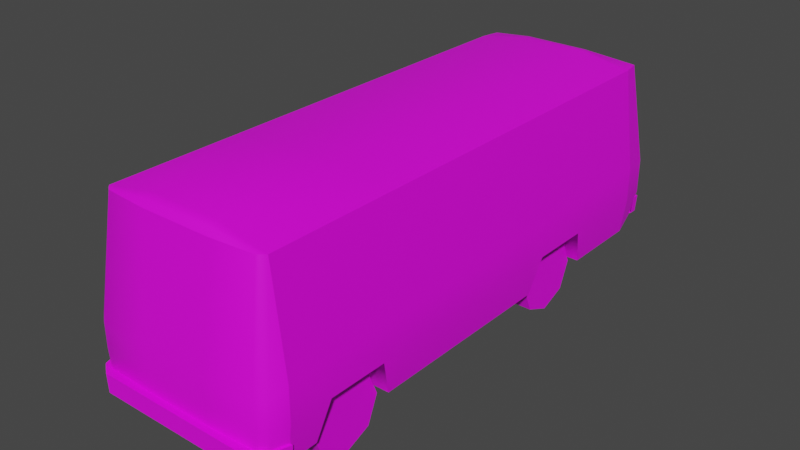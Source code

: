 # Source: a.blend  (saved by Blender 3.5.10; exported with 4.5.12 LTS)
import bpy
from mathutils import Matrix  # noqa: F401  (used for matrix-valued properties, if any)

bpy.ops.wm.read_factory_settings(use_empty=True)
scene = bpy.context.scene
scene.name = 'Scene'

# ---- collections
col_collection = bpy.data.collections.new('Collection'); scene.collection.children.link(col_collection)

# ---- images (referenced by path relative to the original .blend; pixels are not part of the script)
import os
ASSET_DIR = os.environ.get("B2B_ASSET_DIR", "")  # directory of the original .blend (textures are referenced by path, not embedded)
HERE = os.path.dirname(os.path.abspath(__file__))  # packed textures are extracted next to this script under _unpacked/

def load_image(name, relpath, width, height, colorspace="sRGB"):
    """Load a texture the original file referenced (path relative to the .blend, or extracted next to this script)."""
    p = next((c for c in (os.path.join(HERE, relpath), os.path.join(ASSET_DIR, relpath)) if relpath and os.path.exists(c)), "")
    if p:
        img = bpy.data.images.load(p, check_existing=True)
        img.name = name
    else:  # same state as the original file: an image datablock whose file is absent (Cycles renders it pink)
        img = bpy.data.images.new(name, width, height)
        img.source = "FILE"
        img.filepath = "//" + (relpath or name)
    img.colorspace_settings.name = colorspace
    return img
img_tex_png = load_image('tex.png', 'tex.png', 1024, 1024, 'sRGB')

# ---- materials (node trees are filled in below, after node groups)
mat_material = bpy.data.materials.new('Material')
mat_material.alpha_threshold = 0.0
mat_material.use_transparent_shadow = False
mat_material.roughness = 0.5
mat_material.line_color = (0.0, 0.0, 0.0, 1.0)

# ---- material node trees
mat_material.use_nodes = True; mat_material.node_tree.nodes.clear()
_N = mat_material.node_tree.nodes; _L = mat_material.node_tree.links
n0 = _N.new('ShaderNodeOutputMaterial'); n0.name = 'Material Output'; n0.location = (300, 300)
n1 = _N.new('ShaderNodeBsdfPrincipled'); n1.name = 'Principled BSDF'; n1.location = (10, 300)
n1.distribution = 'GGX'
n1.subsurface_method = 'RANDOM_WALK_SKIN'
n1.inputs[3].default_value = 1.45
n1.inputs[27].default_value = (0.0, 0.0, 0.0, 1.0)
n1.inputs[28].default_value = 1.0
n2 = _N.new('ShaderNodeTexImage'); n2.name = 'Image Texture'; n2.location = (-453, 339)
n2.image = img_tex_png
n2.interpolation = 'Closest'
_L.new(n1.outputs[0], n0.inputs[0])
_L.new(n2.outputs[0], n1.inputs[0])
n0.is_active_output = True

# ---- world
world_world = bpy.data.worlds.new('World'); scene.world = world_world
world_world.use_nodes = True; world_world.node_tree.nodes.clear()
_N = world_world.node_tree.nodes; _L = world_world.node_tree.links
n0 = _N.new('ShaderNodeOutputWorld'); n0.name = 'World Output'; n0.location = (300, 300)
n1 = _N.new('ShaderNodeBackground'); n1.name = 'Background'; n1.location = (10, 300)
n1.inputs[0].default_value = (0.05088, 0.05088, 0.05088, 1.0)
_L.new(n1.outputs[0], n0.inputs[0])
n0.is_active_output = True
world_world.color = (0.05088, 0.05088, 0.05088)
world_world.use_sun_shadow = False
world_world.sun_shadow_jitter_overblur = 0.0

# ---- meshes
me_car = bpy.data.meshes.new('car')
me_car.from_pydata([(-0.8544, 2.482, 0.3672), (-0.7802, 2.482, 1.926), (-0.7802, 4.065, 1.926), (-0.8544, 4.065, 0.3672), (-0.7802, 3.363, 1.926), (-0.8544, 3.363, 0.3672), (-0.8985, 4.065, 0.6945), (-0.8985, 4.065, 1.006), (-0.8985, 3.363, 1.006), (-0.8985, 3.363, 0.6945), (-0.8985, 2.482, 1.006), (-0.8985, 2.482, 0.6945), (-0.8544, 1.527, 0.3672), (-0.7802, 1.527, 1.926), (-0.8985, 1.527, 1.006), (-0.8985, 1.527, 0.6945), (-0.8544, 0.8671, 0.3672), (-0.7802, 0.8671, 1.926), (-0.8985, 0.8671, 1.006), (-0.8985, 0.8671, 0.6945), (-0.8544, -0.3158, 0.3672), (-0.7802, -0.3158, 1.926), (-0.8985, -0.3158, 1.006), (-0.8985, -0.3158, 0.6945), (0.8544, 2.482, 0.3672), (0.7802, 2.482, 1.926), (0.7802, 4.065, 1.926), (0.8544, 4.065, 0.3672), (0.7802, 3.363, 1.926), (0.8544, 3.363, 0.3672), (0.8985, 4.065, 0.6945), (0.8985, 4.065, 1.006), (0.8985, 3.363, 1.006), (0.8985, 3.363, 0.6945), (0.8985, 2.482, 1.006), (0.8985, 2.482, 0.6945), (0.8544, 1.527, 0.3672), (0.7802, 1.527, 1.926), (0.8985, 1.527, 1.006), (0.8985, 1.527, 0.6945), (0.8544, 0.8671, 0.3672), (0.7802, 0.8671, 1.926), (0.8985, 0.8671, 1.006), (0.8985, 0.8671, 0.6945), (0.8544, -0.3158, 0.3672), (0.7802, -0.3158, 1.926), (0.8985, -0.3158, 1.006), (0.8985, -0.3158, 0.6945), (-0.7709, -0.515, 0.6945), (-0.8571, -0.4488, 0.6945), (-0.8571, -0.4487, 0.9444), (-0.7709, -0.515, 0.9172), (-0.7519, -0.3418, 1.926), (-0.718, -0.3671, 1.926), (-0.7268, -0.515, 0.3672), (-0.813, -0.4488, 0.3672), (0.7709, -0.515, 0.6945), (0.8571, -0.4488, 0.6945), (0.8571, -0.4487, 0.9444), (0.7709, -0.515, 0.9172), (0.7519, -0.3418, 1.926), (0.718, -0.3671, 1.926), (0.7268, -0.515, 0.3672), (0.813, -0.4488, 0.3672), (-0.3149, -0.399, 1.926), (-0.3156, -0.5347, 0.6945), (0.3149, -0.399, 1.926), (-0.3156, -0.5347, 0.9172), (0.3156, -0.5347, 0.6945), (0.3156, -0.5347, 0.9172), (-0.3156, -0.5339, 0.3672), (0.3156, -0.5339, 0.3672), (-0.3166, -0.3671, 1.972), (0.3166, -0.3671, 1.972), (-0.3166, -0.3418, 1.989), (0.3166, -0.3418, 1.989), (-0.3166, -0.2988, 2.007), (0.3166, -0.2988, 2.007), (-0.3166, 0.8671, 2.007), (0.3166, 0.8671, 2.007), (-0.3166, 1.527, 2.007), (0.3166, 1.527, 2.007), (-0.3166, 2.482, 2.007), (0.3166, 2.482, 2.007), (-0.3166, 3.363, 2.007), (0.3166, 3.363, 2.007), (-0.3166, 4.065, 2.007), (0.3166, 4.065, 2.007), (-0.7477, 4.233, 1.926), (-0.8187, 4.319, 0.474), (-0.861, 4.319, 0.6945), (-0.861, 4.319, 1.006), (0.7477, 4.233, 1.926), (0.8187, 4.319, 0.474), (0.861, 4.319, 0.6945), (0.861, 4.319, 1.006), (-0.3034, 4.115, 2.007), (0.3034, 4.115, 2.007), (-0.8469, 4.261, 0.4746), (-0.861, 4.262, 0.6381), (0.8469, 4.261, 0.4746), (0.861, 4.262, 0.6381), (-0.861, 4.337, 0.6381), (-0.8469, 4.339, 0.4746), (0.861, 4.337, 0.6381), (0.8469, 4.339, 0.4746), (-0.8857, -0.3072, 0.3684), (-0.9004, -0.3085, 0.5318), (0.8857, -0.3072, 0.3684), (0.9004, -0.3085, 0.5318), (-0.8309, -0.5114, 0.5318), (-0.7236, -0.5895, 0.5318), (-0.7105, -0.5908, 0.3684), (-0.8172, -0.5125, 0.3684), (0.8309, -0.5114, 0.5318), (0.7236, -0.5895, 0.5318), (0.7105, -0.5908, 0.3684), (0.8172, -0.5125, 0.3684), (-0.8544, 3.317, 0.3672), (-0.8544, 2.541, 0.3672), (-0.8985, 2.654, 0.6945), (-0.8985, 3.215, 0.6945), (-0.8985, 0.6199, 0.6945), (-0.8985, 0.07292, 0.6945), (-0.8544, 0.7173, 0.3672), (-0.8544, -0.04173, 0.3672), (-0.6252, 3.317, 0.3672), (-0.6252, 2.541, 0.3672), (-0.6252, 2.654, 0.6945), (-0.6252, 3.215, 0.6945), (-0.6252, 0.6199, 0.6945), (-0.6252, 0.07292, 0.6945), (-0.6252, 0.7173, 0.3672), (-0.6252, -0.04173, 0.3672), (-0.8392, 1.527, 0.2504), (0.0, 4.262, 0.6381), (0.0, 4.261, 0.4746), (0.0, 4.337, 0.6381), (0.0, 4.339, 0.4746), (0.0, -0.3085, 0.5318), (0.0, -0.3072, 0.3684), (0.0, -0.5895, 0.5318), (0.0, -0.5908, 0.3684), (0.8544, 3.317, 0.3672), (0.8544, 2.541, 0.3672), (0.8985, 2.654, 0.6945), (0.8985, 3.215, 0.6945), (0.8985, 0.6199, 0.6945), (0.8985, 0.07292, 0.6945), (0.8544, 0.7173, 0.3672), (0.8544, -0.04173, 0.3672), (0.6252, 3.317, 0.3672), (0.6252, 2.541, 0.3672), (0.6252, 2.654, 0.6945), (0.6252, 3.215, 0.6945), (0.6252, 0.6199, 0.6945), (0.6252, 0.07292, 0.6945), (0.6252, 0.7173, 0.3672), (0.6252, -0.04173, 0.3672), (-0.8566, 1.473, 0.303), (-0.8566, 0.9211, 0.303), (-0.8985, 1.473, 0.6945), (-0.8985, 0.9211, 0.6945), (-0.8985, 0.9211, 1.006), (-0.8985, 1.473, 1.006), (-0.8023, 1.473, 1.747), (-0.8023, 0.9211, 1.747), (-0.8342, 0.9211, 1.006), (-0.8342, 1.473, 1.006), (-0.8433, 1.473, 0.6945), (-0.8433, 0.9211, 0.6945), (-0.8392, 0.8671, 0.2504), (-0.6032, 0.3391, 0.6895), (-0.7754, 0.3391, 0.6895), (-0.6032, 0.09928, 0.5901), (-0.7754, 0.09928, 0.5901), (-0.6032, -6.503e-05, 0.3503), (-0.7754, -6.503e-05, 0.3503), (-0.6032, 0.09928, 0.1104), (-0.7754, 0.09928, 0.1104), (-0.6032, 0.3391, 0.01109), (-0.7754, 0.3391, 0.01109), (-0.6032, 0.579, 0.1104), (-0.7754, 0.579, 0.1104), (-0.6032, 0.6783, 0.3503), (-0.7754, 0.6783, 0.3503), (-0.6032, 0.579, 0.5901), (-0.7754, 0.579, 0.5901), (-0.6032, 2.946, 0.6895), (-0.7754, 2.946, 0.6895), (-0.6032, 2.707, 0.5901), (-0.7754, 2.707, 0.5901), (-0.6032, 2.607, 0.3503), (-0.7754, 2.607, 0.3503), (-0.6032, 2.707, 0.1104), (-0.7754, 2.707, 0.1104), (-0.6032, 2.946, 0.01109), (-0.7754, 2.946, 0.01109), (-0.6032, 3.186, 0.1104), (-0.7754, 3.186, 0.1104), (-0.6032, 3.286, 0.3503), (-0.7754, 3.286, 0.3503), (-0.6032, 3.186, 0.5901), (-0.7754, 3.186, 0.5901), (0.6032, 0.3391, 0.6895), (0.7754, 0.3391, 0.6895), (0.6032, 0.09928, 0.5901), (0.7754, 0.09928, 0.5901), (0.6032, -6.503e-05, 0.3503), (0.7754, -6.503e-05, 0.3503), (0.6032, 0.09928, 0.1104), (0.7754, 0.09928, 0.1104), (0.6032, 0.3391, 0.01109), (0.7754, 0.3391, 0.01109), (0.6032, 0.579, 0.1104), (0.7754, 0.579, 0.1104), (0.6032, 0.6783, 0.3503), (0.7754, 0.6783, 0.3503), (0.6032, 0.579, 0.5901), (0.7754, 0.579, 0.5901), (0.6032, 2.946, 0.6895), (0.7754, 2.946, 0.6895), (0.6032, 2.707, 0.5901), (0.7754, 2.707, 0.5901), (0.6032, 2.607, 0.3503), (0.7754, 2.607, 0.3503), (0.6032, 2.707, 0.1104), (0.7754, 2.707, 0.1104), (0.6032, 2.946, 0.01109), (0.7754, 2.946, 0.01109), (0.6032, 3.186, 0.1104), (0.7754, 3.186, 0.1104), (0.6032, 3.286, 0.3503), (0.7754, 3.286, 0.3503), (0.6032, 3.186, 0.5901), (0.7754, 3.186, 0.5901)], [], [(8, 4, 2, 7), (5, 9, 6, 3), (8, 7, 6, 9), (4, 8, 10, 1), (9, 5, 118, 121), (8, 9, 121, 120, 11, 10), (1, 10, 14, 13), (10, 11, 15, 14), (11, 0, 12, 15), (34, 38, 39, 35), (159, 12, 134), (159, 169, 161), (17, 18, 22, 21), (18, 19, 122, 123, 23, 22), (19, 16, 124, 122), (43, 147, 149, 40), (61, 66, 69, 59), (42, 46, 47, 148, 147, 43), (28, 25, 34, 32), (35, 39, 36, 24), (33, 146, 143, 29), (25, 37, 38, 34), (29, 27, 30, 33), (32, 33, 30, 31), (32, 31, 26, 28), (21, 22, 50, 52), (23, 20, 55, 49), (22, 23, 49, 50), (32, 34, 35, 145, 146, 33), (56, 57, 58, 59), (36, 39, 43, 40), (45, 60, 58, 46), (38, 37, 41, 42), (47, 57, 63, 44), (53, 51, 67, 64), (41, 45, 46, 42), (59, 58, 60, 61), (59, 69, 68, 56), (51, 48, 65, 67), (51, 53, 52, 50), (54, 48, 49, 55), (48, 51, 50, 49), (62, 63, 57, 56), (46, 58, 57, 47), (48, 54, 70, 65), (85, 28, 26, 87), (67, 69, 66, 64), (65, 68, 69, 67), (15, 161, 164, 14), (168, 165, 164), (81, 37, 25, 83), (77, 45, 41, 79), (73, 61, 60, 75), (26, 92, 97, 87), (27, 93, 94, 30), (84, 86, 2, 4), (82, 84, 4, 1), (80, 82, 1, 13), (78, 80, 13, 17), (76, 78, 17, 21), (74, 76, 21, 52), (72, 74, 52, 53), (31, 95, 92, 26), (30, 94, 95, 31), (66, 61, 73), (75, 60, 45, 77), (79, 41, 37, 81), (83, 25, 28, 85), (64, 72, 53), (136, 138, 105, 100), (2, 86, 96, 88), (108, 109, 114, 117), (141, 142, 116, 115), (6, 7, 91, 90), (150, 158, 156, 148), (3, 6, 90, 89), (137, 104, 105, 138), (7, 2, 88, 91), (75, 74, 72, 73), (96, 97, 92, 88), (88, 92, 95, 91), (91, 95, 94, 90), (137, 138, 103, 102), (144, 145, 35, 24), (98, 99, 102, 103), (136, 98, 103, 138), (150, 148, 47, 44), (145, 153, 154, 146), (140, 142, 112, 113, 106), (141, 111, 112, 142), (147, 155, 157, 149), (110, 113, 112, 111), (109, 139, 141, 115, 114), (106, 113, 110, 107), (125, 123, 131, 133), (121, 118, 126, 129), (119, 0, 11, 120), (119, 120, 128, 127), (123, 122, 130, 131), (125, 20, 23, 123), (120, 121, 129, 128), (122, 124, 132, 130), (131, 130, 132, 133), (128, 129, 126, 127), (153, 152, 151, 154), (156, 158, 157, 155), (107, 110, 111, 141, 139), (148, 156, 155, 147), (144, 152, 153, 145), (99, 135, 137, 102), (100, 105, 104, 101), (140, 108, 117, 116, 142), (114, 115, 116, 117), (146, 154, 151, 143), (77, 76, 74, 75), (79, 78, 76, 77), (81, 80, 78, 79), (83, 82, 80, 81), (85, 84, 82, 83), (87, 86, 84, 85), (87, 97, 96, 86), (73, 72, 64, 66), (70, 71, 68, 65), (56, 68, 71, 62), (39, 38, 42, 43), (101, 104, 137, 135), (90, 94, 93, 89), (14, 164, 165, 13), (163, 18, 17, 166), (162, 19, 18, 163), (160, 16, 19, 162), (12, 159, 161, 15), (162, 163, 167, 170), (160, 162, 170), (16, 160, 171), (163, 166, 167), (13, 165, 166, 17), (169, 168, 164, 161), (168, 169, 170, 167), (165, 168, 167, 166), (171, 160, 159, 134), (169, 159, 160, 170), (172, 173, 175, 174), (174, 175, 177, 176), (176, 177, 179, 178), (178, 179, 181, 180), (180, 181, 183, 182), (182, 183, 185, 184), (175, 173, 187, 185, 183, 181, 179, 177), (184, 185, 187, 186), (186, 187, 173, 172), (188, 189, 191, 190), (190, 191, 193, 192), (192, 193, 195, 194), (194, 195, 197, 196), (196, 197, 199, 198), (198, 199, 201, 200), (191, 189, 203, 201, 199, 197, 195, 193), (200, 201, 203, 202), (202, 203, 189, 188), (204, 206, 207, 205), (206, 208, 209, 207), (208, 210, 211, 209), (210, 212, 213, 211), (212, 214, 215, 213), (214, 216, 217, 215), (207, 209, 211, 213, 215, 217, 219, 205), (216, 218, 219, 217), (218, 204, 205, 219), (220, 222, 223, 221), (222, 224, 225, 223), (224, 226, 227, 225), (226, 228, 229, 227), (228, 230, 231, 229), (230, 232, 233, 231), (223, 225, 227, 229, 231, 233, 235, 221), (232, 234, 235, 233), (234, 220, 221, 235)])
me_car.polygons.foreach_set('use_smooth', [1, 1, 1, 1, 1, 1, 1, 1, 1, 1, 1, 1, 1, 1, 1, 1, 1, 1, 1, 1, 1, 1, 1, 1, 1, 1, 1, 1, 1, 1, 1, 1, 1, 1, 1, 1, 1, 1, 1, 1, 1, 1, 1, 1, 1, 1, 1, 1, 1, 1, 1, 1, 1, 1, 1, 1, 1, 1, 1, 1, 1, 1, 1, 1, 1, 1, 1, 1, 1, 1, 1, 1, 1, 1, 1, 1, 1, 1, 1, 1, 1, 1, 1, 1, 1, 1, 1, 1, 1, 1, 1, 1, 1, 1, 1, 1, 1, 1, 1, 1, 1, 1, 1, 1, 1, 1, 1, 1, 1, 1, 1, 1, 1, 1, 1, 1, 1, 1, 1, 1, 1, 1, 1, 1, 1, 1, 1, 1, 1, 1, 1, 1, 1, 1, 1, 1, 1, 1, 1, 1, 1, 1, 0, 0, 0, 0, 0, 0, 0, 0, 0, 0, 0, 0, 0, 0, 0, 0, 0, 0, 0, 0, 0, 0, 0, 0, 0, 0, 0, 0, 0, 0, 0, 0, 0, 0, 0, 0])
_k = set([(1, 4), (1, 13), (2, 4), (2, 7), (2, 86), (2, 88), (3, 6), (6, 7), (12, 159), (13, 17), (16, 160), (17, 21), (20, 23), (21, 22), (21, 52), (22, 23), (25, 28), (25, 37), (26, 28), (26, 31), (26, 87), (26, 92), (27, 30), (30, 31), (37, 41), (41, 45), (44, 47), (45, 46), (45, 60), (46, 47), (52, 53), (53, 64), (60, 61), (61, 66), (64, 66), (86, 87), (88, 91), (88, 92), (89, 90), (90, 91), (92, 95), (93, 94), (94, 95), (98, 99), (98, 103), (98, 136), (99, 102), (99, 135), (100, 101), (100, 105), (100, 136), (101, 104), (101, 135), (102, 103), (102, 137), (103, 138), (104, 105), (104, 137), (105, 138), (106, 107), (106, 113), (106, 140), (107, 110), (107, 139), (108, 109), (108, 117), (108, 140), (109, 114), (109, 139), (110, 111), (110, 113), (111, 112), (111, 141), (112, 113), (112, 142), (114, 115), (114, 117), (115, 116), (115, 141), (116, 117), (116, 142), (118, 121), (119, 120), (120, 121), (122, 123), (122, 124), (123, 125), (126, 127), (126, 129), (127, 128), (128, 129), (130, 131), (130, 132), (131, 133), (143, 146), (144, 145), (145, 146), (147, 148), (147, 149), (148, 150), (151, 152), (151, 154), (152, 153), (153, 154), (155, 156), (155, 157), (156, 158), (159, 160), (159, 161), (159, 169), (160, 162), (160, 170), (161, 164), (162, 163), (163, 166), (164, 165), (165, 166), (165, 168), (166, 167), (167, 170), (168, 169)])
me_car.attributes.new('sharp_edge', 'BOOLEAN', 'EDGE').data.foreach_set('value', [ (min(e.vertices), max(e.vertices)) in _k for e in me_car.edges])
_uv = me_car.uv_layers.new(name='UVMap')
_uv.uv.foreach_set('vector', [0.4503, 0.1313, 0.4502, 0.267, 0.3473, 0.2667, 0.348, 0.1314, 0.4501, 0.03736, 0.4503, 0.08569, 0.3479, 0.08603, 0.3474, 0.03774, 0.4503, 0.1313, 0.348, 0.1314, 0.3479, 0.08603, 0.4503, 0.08569, 0.4502, 0.267, 0.4503, 0.1313, 0.5794, 0.1313, 0.5793, 0.2671, 0.4503, 0.08569, 0.4501, 0.03736, 0.4569, 0.03734, 0.472, 0.08565, 0.4503, 0.1313, 0.4503, 0.08569, 0.472, 0.08565, 0.5542, 0.08561, 0.5794, 0.08561, 0.5794, 0.1313, 0.5793, 0.2671, 0.5794, 0.1313, 0.7193, 0.1313, 0.7192, 0.2671, 0.5794, 0.1313, 0.5794, 0.08561, 0.7193, 0.08562, 0.7193, 0.1313, 0.5794, 0.08561, 0.5794, 0.0372, 0.7193, 0.03721, 0.7193, 0.08562, 0.7196, 0.377, 0.5797, 0.3771, 0.5797, 0.3314, 0.7196, 0.3314, 0.7272, 0.02792, 0.7193, 0.03721, 0.7193, 0.01996, 0.5349, 0.811, 0.4775, 0.8108, 0.4778, 0.8027, 0.816, 0.2671, 0.816, 0.1313, 0.9893, 0.1313, 0.9893, 0.2672, 0.816, 0.1313, 0.816, 0.08563, 0.8522, 0.08563, 0.9324, 0.08564, 0.9893, 0.08565, 0.9893, 0.1313, 0.816, 0.08563, 0.816, 0.03722, 0.8379, 0.03722, 0.8522, 0.08563, 0.483, 0.3314, 0.4468, 0.3314, 0.461, 0.283, 0.483, 0.283, 0.2626, 0.7603, 0.2032, 0.7597, 0.203, 0.6106, 0.2699, 0.6105, 0.483, 0.3771, 0.3096, 0.3771, 0.3096, 0.3314, 0.3666, 0.3314, 0.4468, 0.3314, 0.483, 0.3314, 0.8488, 0.5128, 0.7197, 0.5129, 0.7196, 0.377, 0.8486, 0.3771, 0.7196, 0.3314, 0.5797, 0.3314, 0.5797, 0.283, 0.7196, 0.283, 0.8487, 0.3315, 0.827, 0.3314, 0.8421, 0.2831, 0.8488, 0.2831, 0.7197, 0.5129, 0.5797, 0.5129, 0.5797, 0.3771, 0.7196, 0.377, 0.8488, 0.2831, 0.9515, 0.2835, 0.9511, 0.3318, 0.8487, 0.3315, 0.8486, 0.3771, 0.8487, 0.3315, 0.9511, 0.3318, 0.951, 0.3772, 0.8486, 0.3771, 0.951, 0.3772, 0.9517, 0.5125, 0.8488, 0.5128, 0.01541, 0.758, 0.007611, 0.6226, 0.02777, 0.6137, 0.02103, 0.7582, 0.008409, 0.5771, 0.01339, 0.5287, 0.03398, 0.5301, 0.0287, 0.5779, 0.007611, 0.6226, 0.008409, 0.5771, 0.0287, 0.5779, 0.02777, 0.6137, 0.8486, 0.3771, 0.7196, 0.377, 0.7196, 0.3314, 0.7448, 0.3314, 0.827, 0.3314, 0.8487, 0.3315, 0.2693, 0.5781, 0.285, 0.5779, 0.2859, 0.6137, 0.2699, 0.6105, 0.5797, 0.283, 0.5797, 0.3314, 0.483, 0.3314, 0.483, 0.283, 0.2983, 0.7581, 0.2926, 0.7583, 0.2859, 0.6137, 0.3061, 0.6227, 0.5797, 0.3771, 0.5797, 0.5129, 0.483, 0.5129, 0.483, 0.3771, 0.3053, 0.5771, 0.285, 0.5779, 0.2797, 0.5301, 0.3003, 0.5287, 0.0511, 0.7603, 0.04383, 0.6105, 0.1106, 0.6105, 0.1105, 0.7598, 0.483, 0.5129, 0.3097, 0.5129, 0.3096, 0.3771, 0.483, 0.3771, 0.2699, 0.6105, 0.2859, 0.6137, 0.2926, 0.7583, 0.2864, 0.7587, 0.2699, 0.6105, 0.203, 0.6106, 0.2031, 0.5779, 0.2693, 0.5781, 0.04383, 0.6105, 0.04438, 0.5781, 0.1106, 0.5779, 0.1106, 0.6105, 0.04383, 0.6105, 0.02727, 0.7586, 0.02103, 0.7582, 0.02777, 0.6137, 0.04997, 0.5302, 0.04438, 0.5781, 0.0287, 0.5779, 0.03398, 0.5301, 0.04438, 0.5781, 0.04383, 0.6105, 0.02777, 0.6137, 0.0287, 0.5779, 0.2637, 0.5302, 0.2797, 0.5301, 0.285, 0.5779, 0.2693, 0.5781, 0.3061, 0.6227, 0.2859, 0.6137, 0.285, 0.5779, 0.3053, 0.5771, 0.04438, 0.5781, 0.04997, 0.5302, 0.1105, 0.5299, 0.1106, 0.5779, 0.8582, 0.5977, 0.8582, 0.5287, 0.961, 0.5287, 0.961, 0.5977, 0.1106, 0.6105, 0.203, 0.6106, 0.2032, 0.7597, 0.1105, 0.7598, 0.1106, 0.5779, 0.2031, 0.5779, 0.203, 0.6106, 0.1106, 0.6105, 0.7193, 0.08562, 0.7272, 0.08562, 0.7272, 0.1313, 0.7193, 0.1313, 0.4318, 0.8104, 0.3232, 0.811, 0.4322, 0.801, 0.5893, 0.5977, 0.5893, 0.5287, 0.7292, 0.5287, 0.7292, 0.5977, 0.3219, 0.5977, 0.3194, 0.5287, 0.4927, 0.5287, 0.4927, 0.5977, 0.6099, 0.7865, 0.5509, 0.7903, 0.5457, 0.7869, 0.6099, 0.782, 0.9613, 0.5287, 0.9859, 0.5335, 0.9682, 0.5996, 0.961, 0.5977, 0.9515, 0.2835, 0.9893, 0.2988, 0.9886, 0.3318, 0.9511, 0.3318, 0.8582, 0.6904, 0.961, 0.6904, 0.961, 0.7594, 0.8582, 0.7594, 0.7292, 0.6904, 0.8582, 0.6904, 0.8582, 0.7594, 0.7292, 0.7594, 0.5893, 0.6904, 0.7292, 0.6904, 0.7292, 0.7594, 0.5893, 0.7594, 0.4927, 0.6904, 0.5893, 0.6904, 0.5893, 0.7594, 0.4927, 0.7594, 0.3219, 0.6904, 0.4927, 0.6904, 0.4927, 0.7594, 0.3194, 0.7594, 0.7027, 0.782, 0.7027, 0.7752, 0.7713, 0.782, 0.767, 0.7856, 0.7027, 0.7865, 0.7027, 0.782, 0.7669, 0.7869, 0.7617, 0.7903, 0.951, 0.3772, 0.9884, 0.3774, 0.9768, 0.5129, 0.9517, 0.5125, 0.9511, 0.3318, 0.9886, 0.3318, 0.9884, 0.3774, 0.951, 0.3772, 0.6102, 0.7947, 0.551, 0.7921, 0.6099, 0.7865, 0.6099, 0.782, 0.5456, 0.7856, 0.5413, 0.782, 0.6099, 0.7752, 0.4927, 0.5977, 0.4927, 0.5287, 0.5893, 0.5287, 0.5893, 0.5977, 0.7292, 0.5977, 0.7292, 0.5287, 0.8582, 0.5287, 0.8582, 0.5977, 0.7024, 0.7947, 0.7027, 0.7865, 0.7616, 0.7921, 0.1434, 0.364, 0.1537, 0.364, 0.1537, 0.4764, 0.1434, 0.4764, 0.9613, 0.7594, 0.961, 0.6904, 0.9682, 0.6885, 0.9859, 0.7546, 0.1854, 0.3088, 0.1637, 0.3092, 0.1637, 0.2812, 0.1854, 0.2804, 0.1433, 0.3619, 0.1216, 0.3619, 0.1216, 0.2676, 0.1433, 0.2659, 0.3479, 0.08603, 0.348, 0.1314, 0.3106, 0.1317, 0.3104, 0.08601, 0.2595, 0.2601, 0.2595, 0.2601, 0.2595, 0.2601, 0.2595, 0.2601, 0.3474, 0.03774, 0.3479, 0.08603, 0.3104, 0.08601, 0.3096, 0.05303, 0.1216, 0.3659, 0.1216, 0.4801, 0.09993, 0.4783, 0.09993, 0.3659, 0.348, 0.1314, 0.3473, 0.2667, 0.3222, 0.2672, 0.3106, 0.1317, 0.6099, 0.782, 0.7027, 0.782, 0.7027, 0.7865, 0.6099, 0.7865, 0.9682, 0.6885, 0.9682, 0.5996, 0.9893, 0.5345, 0.9893, 0.7535, 0.2772, 0.2331, 0.05823, 0.2331, 0.04163, 0.09792, 0.2938, 0.09792, 0.2938, 0.09792, 0.04163, 0.09792, 0.04163, 0.05226, 0.2938, 0.05226, 0.1216, 0.3659, 0.09993, 0.3659, 0.09993, 0.2535, 0.1216, 0.2516, 0.7283, 0.283, 0.7448, 0.3314, 0.7196, 0.3314, 0.7196, 0.283, 0.1738, 0.331, 0.1737, 0.3528, 0.1638, 0.3528, 0.1637, 0.331, 0.1434, 0.364, 0.1434, 0.2516, 0.1537, 0.2516, 0.1537, 0.364, 0.3498, 0.283, 0.3666, 0.3314, 0.3096, 0.3314, 0.3096, 0.283, 0.2595, 0.2601, 0.2595, 0.2601, 0.2595, 0.2601, 0.2595, 0.2601, 0.0623, 0.3691, 0.09993, 0.3691, 0.09993, 0.4634, 0.08954, 0.4776, 0.0623, 0.4867, 0.1433, 0.3619, 0.1433, 0.4579, 0.1216, 0.4561, 0.1216, 0.3619, 0.2595, 0.2601, 0.2595, 0.2601, 0.2595, 0.2601, 0.2595, 0.2601, 0.1434, 0.4721, 0.1217, 0.4703, 0.1216, 0.4561, 0.1433, 0.4579, 0.02502, 0.4906, 0.02502, 0.3711, 0.0623, 0.3711, 0.0623, 0.4671, 0.05194, 0.4813, 0.1854, 0.2521, 0.1854, 0.2804, 0.1637, 0.2797, 0.1637, 0.2516, 0.2595, 0.2601, 0.2595, 0.2601, 0.2595, 0.2601, 0.2595, 0.2601, 0.2595, 0.2601, 0.2595, 0.2601, 0.2595, 0.2601, 0.2595, 0.2601, 0.5707, 0.0372, 0.5794, 0.0372, 0.5794, 0.08561, 0.5542, 0.08561, 0.2595, 0.2601, 0.2595, 0.2601, 0.2595, 0.2601, 0.2595, 0.2601, 0.2595, 0.2601, 0.2595, 0.2601, 0.2595, 0.2601, 0.2595, 0.2601, 0.9492, 0.03724, 0.9893, 0.03724, 0.9893, 0.08565, 0.9324, 0.08564, 0.2595, 0.2601, 0.2595, 0.2601, 0.2595, 0.2601, 0.2595, 0.2601, 0.2595, 0.2601, 0.2595, 0.2601, 0.2595, 0.2601, 0.2595, 0.2601, 0.2595, 0.2601, 0.2595, 0.2601, 0.2595, 0.2601, 0.2595, 0.2601, 0.2595, 0.2601, 0.2595, 0.2601, 0.2595, 0.2601, 0.2595, 0.2601, 0.2595, 0.2601, 0.2595, 0.2601, 0.2595, 0.2601, 0.2595, 0.2601, 0.2595, 0.2601, 0.2595, 0.2601, 0.2595, 0.2601, 0.2595, 0.2601, 0.02502, 0.2516, 0.05194, 0.2608, 0.0623, 0.2751, 0.0623, 0.3711, 0.02502, 0.3711, 0.2595, 0.2601, 0.2595, 0.2601, 0.2595, 0.2601, 0.2595, 0.2601, 0.2595, 0.2601, 0.2595, 0.2601, 0.2595, 0.2601, 0.2595, 0.2601, 0.1537, 0.4801, 0.1537, 0.3659, 0.1637, 0.3659, 0.1637, 0.4801, 0.1637, 0.3092, 0.1738, 0.3092, 0.1737, 0.331, 0.1638, 0.331, 0.0623, 0.3691, 0.0623, 0.2516, 0.08954, 0.2607, 0.09993, 0.2749, 0.09993, 0.3691, 0.1434, 0.2516, 0.1433, 0.2659, 0.1216, 0.2676, 0.1217, 0.2534, 0.2595, 0.2601, 0.2595, 0.2601, 0.2595, 0.2601, 0.2595, 0.2601, 0.6099, 0.7752, 0.7027, 0.7752, 0.7027, 0.782, 0.6099, 0.782, 0.4927, 0.5977, 0.4927, 0.6904, 0.3219, 0.6904, 0.3219, 0.5977, 0.5893, 0.5977, 0.5893, 0.6904, 0.4927, 0.6904, 0.4927, 0.5977, 0.7292, 0.5977, 0.7292, 0.6904, 0.5893, 0.6904, 0.5893, 0.5977, 0.8582, 0.5977, 0.8582, 0.6904, 0.7292, 0.6904, 0.7292, 0.5977, 0.961, 0.5977, 0.961, 0.6904, 0.8582, 0.6904, 0.8582, 0.5977, 0.961, 0.5977, 0.9682, 0.5996, 0.9682, 0.6885, 0.961, 0.6904, 0.6099, 0.7865, 0.7027, 0.7865, 0.7024, 0.7947, 0.6102, 0.7947, 0.1105, 0.5299, 0.2032, 0.5299, 0.2031, 0.5779, 0.1106, 0.5779, 0.2693, 0.5781, 0.2031, 0.5779, 0.2032, 0.5299, 0.2637, 0.5302, 0.5797, 0.3314, 0.5797, 0.3771, 0.483, 0.3771, 0.483, 0.3314, 0.1537, 0.2516, 0.1637, 0.2516, 0.1637, 0.3659, 0.1537, 0.3659, 0.2938, 0.05226, 0.04163, 0.05226, 0.04783, 0.01996, 0.2876, 0.01996, 0.7193, 0.1313, 0.7272, 0.1313, 0.7271, 0.2408, 0.7192, 0.2671, 0.8081, 0.1313, 0.816, 0.1313, 0.816, 0.2671, 0.8081, 0.2408, 0.8081, 0.08563, 0.816, 0.08563, 0.816, 0.1313, 0.8081, 0.1313, 0.8081, 0.02793, 0.816, 0.03722, 0.816, 0.08563, 0.8081, 0.08563, 0.7193, 0.03721, 0.7272, 0.02792, 0.7272, 0.08562, 0.7193, 0.08562, 0.3709, 0.7769, 0.4165, 0.7752, 0.4169, 0.7846, 0.3712, 0.785, 0.3138, 0.7852, 0.3709, 0.7769, 0.3712, 0.785, 0.816, 0.03722, 0.8081, 0.02793, 0.816, 0.01997, 0.4165, 0.7752, 0.5255, 0.7852, 0.4169, 0.7846, 0.7192, 0.2671, 0.7271, 0.2408, 0.8081, 0.2408, 0.816, 0.2671, 0.4775, 0.8108, 0.4318, 0.8104, 0.4322, 0.801, 0.4778, 0.8027, 0.8808, 0.856, 0.8351, 0.856, 0.8351, 0.7752, 0.8808, 0.7752, 0.9893, 0.856, 0.8808, 0.856, 0.8808, 0.7752, 0.9893, 0.7752, 0.816, 0.01997, 0.8081, 0.02793, 0.7272, 0.02792, 0.7193, 0.01996, 0.8351, 0.856, 0.7777, 0.856, 0.7777, 0.7752, 0.8351, 0.7752, 0.3412, 0.9811, 0.3412, 0.938, 0.4062, 0.938, 0.4062, 0.9811, 0.4062, 0.9811, 0.4062, 0.938, 0.4712, 0.938, 0.4712, 0.9811, 0.2112, 0.938, 0.2112, 0.8949, 0.2762, 0.8949, 0.2762, 0.938, 0.2762, 0.938, 0.2762, 0.8949, 0.3412, 0.8949, 0.3412, 0.938, 0.3412, 0.938, 0.3412, 0.8949, 0.4062, 0.8949, 0.4062, 0.938, 0.4062, 0.938, 0.4062, 0.8949, 0.4712, 0.8949, 0.4712, 0.938, 0.01625, 0.9082, 0.01625, 0.847, 0.05954, 0.8037, 0.1208, 0.8037, 0.164, 0.847, 0.164, 0.9082, 0.1208, 0.9515, 0.05954, 0.9515, 0.2112, 0.9811, 0.2112, 0.938, 0.2762, 0.938, 0.2762, 0.9811, 0.2762, 0.9811, 0.2762, 0.938, 0.3412, 0.938, 0.3412, 0.9811, 0.3412, 0.9811, 0.3412, 0.938, 0.4062, 0.938, 0.4062, 0.9811, 0.4062, 0.9811, 0.4062, 0.938, 0.4712, 0.938, 0.4712, 0.9811, 0.2112, 0.938, 0.2112, 0.8949, 0.2762, 0.8949, 0.2762, 0.938, 0.2762, 0.938, 0.2762, 0.8949, 0.3412, 0.8949, 0.3412, 0.938, 0.3412, 0.938, 0.3412, 0.8949, 0.4062, 0.8949, 0.4062, 0.938, 0.4062, 0.938, 0.4062, 0.8949, 0.4712, 0.8949, 0.4712, 0.938, 0.01625, 0.9082, 0.01625, 0.847, 0.05954, 0.8037, 0.1208, 0.8037, 0.164, 0.847, 0.164, 0.9082, 0.1208, 0.9515, 0.05954, 0.9515, 0.2112, 0.9811, 0.2112, 0.938, 0.2762, 0.938, 0.2762, 0.9811, 0.2762, 0.9811, 0.2762, 0.938, 0.3412, 0.938, 0.3412, 0.9811, 0.3412, 0.9811, 0.4062, 0.9811, 0.4062, 0.938, 0.3412, 0.938, 0.4062, 0.9811, 0.4712, 0.9811, 0.4712, 0.938, 0.4062, 0.938, 0.2112, 0.938, 0.2762, 0.938, 0.2762, 0.8949, 0.2112, 0.8949, 0.2762, 0.938, 0.3412, 0.938, 0.3412, 0.8949, 0.2762, 0.8949, 0.3412, 0.938, 0.4062, 0.938, 0.4062, 0.8949, 0.3412, 0.8949, 0.4062, 0.938, 0.4712, 0.938, 0.4712, 0.8949, 0.4062, 0.8949, 0.01625, 0.9082, 0.05954, 0.9515, 0.1208, 0.9515, 0.164, 0.9082, 0.164, 0.847, 0.1208, 0.8037, 0.05954, 0.8037, 0.01625, 0.847, 0.2112, 0.9811, 0.2762, 0.9811, 0.2762, 0.938, 0.2112, 0.938, 0.2762, 0.9811, 0.3412, 0.9811, 0.3412, 0.938, 0.2762, 0.938, 0.3412, 0.9811, 0.4062, 0.9811, 0.4062, 0.938, 0.3412, 0.938, 0.4062, 0.9811, 0.4712, 0.9811, 0.4712, 0.938, 0.4062, 0.938, 0.2112, 0.938, 0.2762, 0.938, 0.2762, 0.8949, 0.2112, 0.8949, 0.2762, 0.938, 0.3412, 0.938, 0.3412, 0.8949, 0.2762, 0.8949, 0.3412, 0.938, 0.4062, 0.938, 0.4062, 0.8949, 0.3412, 0.8949, 0.4062, 0.938, 0.4712, 0.938, 0.4712, 0.8949, 0.4062, 0.8949, 0.01625, 0.9082, 0.05954, 0.9515, 0.1208, 0.9515, 0.164, 0.9082, 0.164, 0.847, 0.1208, 0.8037, 0.05954, 0.8037, 0.01625, 0.847, 0.2112, 0.9811, 0.2762, 0.9811, 0.2762, 0.938, 0.2112, 0.938, 0.2762, 0.9811, 0.3412, 0.9811, 0.3412, 0.938, 0.2762, 0.938])
me_car.materials.append(mat_material)
me_car.use_mirror_vertex_groups = False
me_car.update()
me_car.normals_split_custom_set([tuple(v) for v in zip(*[iter([-0.998, 0.0, 0.06395, -0.9918, 0.0, 0.1276, -0.9918, 0.0, 0.1276, -0.998, 0.0, 0.06395, -0.991, 0.0, -0.1336, -0.9978, 0.0, -0.06695, -0.9978, 0.0, -0.06695, -0.991, 0.0, -0.1336, -0.998, 0.0, 0.06395, -0.998, 0.0, 0.06395, -0.9978, 0.0, -0.06695, -0.9978, 0.0, -0.06695, -0.9918, 0.0, 0.1276, -0.998, 0.0, 0.06395, -0.998, 0.0, 0.06395, -0.9918, 0.0, 0.1276, -0.9978, 0.0, -0.06695, -0.991, 0.0, -0.1336, -0.991, 0.0, -0.1336, -0.9993, 0.0, -0.03854, -0.998, 0.0, 0.06395, -0.9978, 0.0, -0.06695, -0.9993, 0.0, -0.03854, -0.9993, 0.0, -0.0379, -0.9978, 0.0, -0.06695, -0.998, 0.0, 0.06395, -0.9918, 0.0, 0.1276, -0.998, 0.0, 0.06395, -0.9979, -0.002396, 0.06409, -0.9921, -0.0008868, 0.1256, -0.998, 0.0, 0.06395, -0.9978, 0.0, -0.06695, -0.9977, 0.02267, -0.06318, -0.9979, -0.002396, 0.06409, -0.9978, 0.0, -0.06695, -0.991, 0.0, -0.1336, -0.9907, 0.05494, -0.1245, -0.9977, 0.02267, -0.06318, 0.998, 0.0, 0.06395, 0.998, 0.0, 0.06395, 0.9978, 0.0, -0.06695, 0.9978, 0.0, -0.06695, -0.9678, 0.07889, -0.2391, -0.9735, 0.1902, -0.1268, -0.9702, 0.09549, -0.2228, 0.0, -1.0, 0.0, 0.0, -1.0, -2.039e-07, 0.0, -1.0, -2.069e-07, -0.9921, 0.0008868, 0.1256, -0.9979, 0.002396, 0.06409, -0.998, 0.0, 0.06395, -0.9918, 0.0, 0.1276, -0.9979, 0.002396, 0.06409, -0.9977, -0.02267, -0.06318, -0.9992, 0.0, -0.03883, -0.9993, 0.0, -0.0378, -0.9978, 0.0, -0.06695, -0.998, 0.0, 0.06395, -0.9977, -0.02267, -0.06318, -0.9907, -0.05494, -0.1245, -0.991, 0.0, -0.1336, -0.9992, 0.0, -0.03883, 0.9978, 0.0, -0.06695, 0.9992, 0.0, -0.03883, 0.991, 0.0, -0.1336, 0.991, 0.0, -0.1336, 0.3323, -0.9311, 0.1504, 0.02981, -0.9901, 0.137, 0.02571, -0.9973, 0.06859, 0.3396, -0.9381, 0.06855, 0.998, 0.0, 0.06395, 0.998, 0.0, 0.06395, 0.9978, 0.0, -0.06695, 0.9993, 0.0, -0.0378, 0.9992, 0.0, -0.03883, 0.9978, 0.0, -0.06695, 0.9918, 0.0, 0.1276, 0.9918, 0.0, 0.1276, 0.998, 0.0, 0.06395, 0.998, 0.0, 0.06395, 0.9978, 0.0, -0.06695, 0.9978, 0.0, -0.06695, 0.991, 0.0, -0.1336, 0.991, 0.0, -0.1336, 0.9978, 0.0, -0.06695, 0.9993, 0.0, -0.03854, 0.991, 0.0, -0.1336, 0.991, 0.0, -0.1336, 0.9918, 0.0, 0.1276, 0.9918, 0.0, 0.1276, 0.998, 0.0, 0.06395, 0.998, 0.0, 0.06395, 0.991, 0.0, -0.1336, 0.991, 0.0, -0.1336, 0.9978, 0.0, -0.06695, 0.9978, 0.0, -0.06695, 0.998, 0.0, 0.06395, 0.9978, 0.0, -0.06695, 0.9978, 0.0, -0.06695, 0.998, 0.0, 0.06395, 0.998, 0.0, 0.06395, 0.998, 0.0, 0.06395, 0.9918, 0.0, 0.1276, 0.9918, 0.0, 0.1276, -0.8885, -0.4403, 0.1293, -0.9176, -0.3891, 0.08163, -0.7959, -0.6015, 0.0688, -0.754, -0.6411, 0.1432, -0.9529, -0.2968, -0.06313, -0.9469, -0.2949, -0.1277, -0.8067, -0.5808, -0.1087, -0.8231, -0.5652, -0.05496, -0.9176, -0.3891, 0.08163, -0.9529, -0.2968, -0.06313, -0.8231, -0.5652, -0.05496, -0.7959, -0.6015, 0.0688, 0.998, 0.0, 0.06395, 0.998, 0.0, 0.06395, 0.9978, 0.0, -0.06695, 0.9993, 0.0, -0.0379, 0.9993, 0.0, -0.03854, 0.9978, 0.0, -0.06695, 0.3535, -0.9351, -0.02402, 0.8231, -0.5652, -0.05496, 0.7959, -0.6015, 0.0688, 0.3396, -0.9381, 0.06855, 0.991, 0.0, -0.1336, 0.9978, 0.0, -0.06695, 0.9978, 0.0, -0.06695, 0.991, 0.0, -0.1336, 0.8885, -0.4403, 0.1293, 0.754, -0.6411, 0.1432, 0.7959, -0.6015, 0.0688, 0.9176, -0.3891, 0.08163, 0.998, 0.0, 0.06395, 0.9918, 0.0, 0.1276, 0.9918, 0.0, 0.1276, 0.998, 0.0, 0.06395, 0.9529, -0.2968, -0.06313, 0.8231, -0.5652, -0.05496, 0.8067, -0.5808, -0.1087, 0.9469, -0.2949, -0.1277, -0.3323, -0.9311, 0.1504, -0.3396, -0.9381, 0.06855, -0.02571, -0.9973, 0.06859, -0.02981, -0.9901, 0.137, 0.9918, 0.0, 0.1276, 0.9918, 0.0, 0.1276, 0.998, 0.0, 0.06395, 0.998, 0.0, 0.06395, 0.3396, -0.9381, 0.06855, 0.7959, -0.6015, 0.0688, 0.754, -0.6411, 0.1432, 0.3323, -0.9311, 0.1504, 0.3396, -0.9381, 0.06855, 0.02571, -0.9973, 0.06859, 0.02194, -0.9998, -0.0017, 0.3535, -0.9351, -0.02402, -0.3396, -0.9381, 0.06855, -0.3535, -0.9351, -0.02402, -0.02194, -0.9998, -0.0017, -0.02571, -0.9973, 0.06859, -0.3396, -0.9381, 0.06855, -0.3323, -0.9311, 0.1504, -0.754, -0.6411, 0.1432, -0.7959, -0.6015, 0.0688, -0.3194, -0.9467, -0.04207, -0.3535, -0.9351, -0.02402, -0.8231, -0.5652, -0.05496, -0.8067, -0.5808, -0.1087, -0.3535, -0.9351, -0.02402, -0.3396, -0.9381, 0.06855, -0.7959, -0.6015, 0.0688, -0.8231, -0.5652, -0.05496, 0.3194, -0.9467, -0.04207, 0.8067, -0.5808, -0.1087, 0.8231, -0.5652, -0.05496, 0.3535, -0.9351, -0.02402, 0.9176, -0.3891, 0.08163, 0.7959, -0.6015, 0.0688, 0.8231, -0.5652, -0.05496, 0.9529, -0.2968, -0.06313, -0.3535, -0.9351, -0.02402, -0.3194, -0.9467, -0.04207, -0.02225, -0.9997, -0.003398, -0.02194, -0.9998, -0.0017, 0.08721, -2.83e-09, 0.9962, 0.1738, -5.638e-09, 0.9848, 0.1738, -1.128e-08, 0.9848, 0.08721, -5.659e-09, 0.9962, -0.02571, -0.9973, 0.06859, 0.02571, -0.9973, 0.06859, 0.02981, -0.9901, 0.137, -0.02981, -0.9901, 0.137, -0.02194, -0.9998, -0.0017, 0.02194, -0.9998, -0.0017, 0.02571, -0.9973, 0.06859, -0.02571, -0.9973, 0.06859, -0.9977, 0.02267, -0.06318, -0.9972, 0.04534, -0.05937, -0.9979, -0.004791, 0.06423, -0.9979, -0.002396, 0.06409, 0.0, -1.0, -1.953e-07, 0.0, -1.0, 0.0, 0.0, -1.0, -2.084e-07, 0.08721, 0.0, 0.9962, 0.1738, 0.0, 0.9848, 0.1738, 0.0, 0.9848, 0.08721, 0.0, 0.9962, 0.08109, -0.1742, 0.9814, 0.1662, -0.1059, 0.9804, 0.1738, 0.0, 0.9848, 0.08721, 0.0, 0.9962, 0.04859, -0.6658, 0.7445, 0.118, -0.4176, 0.9009, 0.1408, -0.3255, 0.935, 0.06714, -0.4151, 0.9073, 0.1726, 0.03632, 0.9843, 0.1464, 0.1313, 0.9805, 0.04559, 0.2795, 0.9591, 0.1009, 0.02123, 0.9947, 0.9729, 0.1727, -0.1534, 0.9729, 0.1727, -0.1534, 0.984, 0.1602, -0.07763, 0.9842, 0.16, -0.07648, -0.08721, -2.83e-09, 0.9962, -0.08721, -5.659e-09, 0.9962, -0.1738, -1.128e-08, 0.9848, -0.1738, -5.638e-09, 0.9848, -0.08721, 0.0, 0.9962, -0.08721, -2.83e-09, 0.9962, -0.1738, -5.638e-09, 0.9848, -0.1738, 0.0, 0.9848, -0.08721, 0.0, 0.9962, -0.08721, 0.0, 0.9962, -0.1738, 0.0, 0.9848, -0.1738, 0.0, 0.9848, -0.08721, 0.0, 0.9962, -0.08721, 0.0, 0.9962, -0.1738, 0.0, 0.9848, -0.1738, 0.0, 0.9848, -0.08109, -0.1742, 0.9814, -0.08721, 0.0, 0.9962, -0.1738, 0.0, 0.9848, -0.1662, -0.1059, 0.9804, -0.06714, -0.4151, 0.9073, -0.08109, -0.1742, 0.9814, -0.1662, -0.1059, 0.9804, -0.1408, -0.3255, 0.935, -0.04859, -0.6658, 0.7445, -0.06714, -0.4151, 0.9073, -0.1408, -0.3255, 0.935, -0.118, -0.4176, 0.9009, 0.9858, 0.1547, 0.06515, 0.9859, 0.1546, 0.06398, 0.978, 0.1626, 0.1308, 0.978, 0.1626, 0.1308, 0.9842, 0.16, -0.07648, 0.984, 0.1602, -0.07763, 0.9859, 0.1546, 0.06398, 0.9858, 0.1547, 0.06515, 0.03149, -0.8241, 0.5655, 0.118, -0.4176, 0.9009, 0.04859, -0.6658, 0.7445, 0.06714, -0.4151, 0.9073, 0.1408, -0.3255, 0.935, 0.1662, -0.1059, 0.9804, 0.08109, -0.1742, 0.9814, 0.08721, 0.0, 0.9962, 0.1738, 0.0, 0.9848, 0.1738, 0.0, 0.9848, 0.08721, 0.0, 0.9962, 0.08721, 0.0, 0.9962, 0.1738, 0.0, 0.9848, 0.1738, -5.638e-09, 0.9848, 0.08721, -2.83e-09, 0.9962, -0.03149, -0.8241, 0.5655, -0.04859, -0.6658, 0.7445, -0.118, -0.4176, 0.9009, 0.0, 0.0, -1.0, 0.0, 0.0, -1.0, 0.0, 0.0, -1.0, 0.0, 0.0, -1.0, -0.1726, 0.03632, 0.9843, -0.1009, 0.02123, 0.9947, -0.04559, 0.2795, 0.9591, -0.1464, 0.1313, 0.9805, 0.9441, -0.319, -0.08247, 0.9441, -0.319, -0.08247, 0.9441, -0.319, -0.08247, 0.9441, -0.319, -0.08247, 0.0, -1.0, 0.007921, 0.0, -1.0, 0.007921, 0.0, -1.0, 0.007921, 0.0, -1.0, 0.007921, -0.9842, 0.16, -0.07648, -0.9858, 0.1547, 0.06515, -0.9859, 0.1546, 0.06398, -0.984, 0.1602, -0.07763, 1.33e-07, 0.9438, -0.3305, 1.33e-07, 0.9438, -0.3305, 8.155e-08, 0.5786, -0.8156, 7.809e-08, 0.554, -0.8325, -0.9729, 0.1727, -0.1534, -0.9842, 0.16, -0.07648, -0.984, 0.1602, -0.07763, -0.9729, 0.1727, -0.1534, 0.0, 1.0, 0.007921, 0.0, 1.0, 0.007921, 0.0, 1.0, 0.007921, 0.0, 1.0, 0.007921, -0.9858, 0.1547, 0.06515, -0.978, 0.1626, 0.1308, -0.978, 0.1626, 0.1308, -0.9859, 0.1546, 0.06398, 0.06714, -0.4151, 0.9073, -0.06714, -0.4151, 0.9073, -0.04859, -0.6658, 0.7445, 0.04859, -0.6658, 0.7445, -0.04559, 0.2795, 0.9591, 0.04559, 0.2795, 0.9591, 0.1464, 0.1313, 0.9805, -0.1464, 0.1313, 0.9805, 0.0, 0.9957, 0.09255, 0.0, 0.9957, 0.09255, 0.0, 0.999, 0.04445, 0.0, 0.999, 0.04445, 0.0, 0.999, 0.04445, 0.0, 0.999, 0.04445, 0.0, 1.0, -6.022e-07, 0.0, 1.0, -6.022e-07, 0.0, 1.0, 0.007921, 0.0, 1.0, 0.007921, 0.0, 1.0, 0.007922, 0.0, 1.0, 0.007922, 0.991, 0.0, -0.1336, 0.9993, 0.0, -0.0379, 0.9978, 0.0, -0.06695, 0.991, 0.0, -0.1336, -0.9963, 0.0, -0.08583, -0.9963, 0.0, -0.08583, -0.9963, 0.0, -0.08583, -0.9963, 0.0, -0.08583, 0.0, 0.0, -1.0, 0.0, 0.0, -1.0, 0.0, 0.0, -1.0, 0.0, 0.0, -1.0, 0.991, 0.0, -0.1336, 0.9993, 0.0, -0.0378, 0.9978, 0.0, -0.06695, 0.991, 0.0, -0.1336, 0.0, 0.5557, -0.8314, 0.0, 0.5803, -0.8144, 0.0, -0.5924, -0.8057, 0.0, -0.5669, -0.8238, -3.97e-09, 0.0, -1.0, -3.97e-09, 0.0, -1.0, 0.0, 0.0, -1.0, 0.0, 0.0, -1.0, 0.0, 0.0, -1.0, 0.0, -1.0, 0.007921, 0.0, -1.0, 0.007921, 0.0, -1.0, 0.007921, 0.0, -1.0, 0.007921, 0.0, -0.572, -0.8202, 0.0, -0.5978, -0.8016, 0.0, -0.9585, -0.2852, 0.0, -0.9585, -0.2852, -0.5893, -0.8068, -0.04265, -0.5893, -0.8068, -0.04265, -0.5893, -0.8068, -0.04265, -0.5893, -0.8068, -0.04265, 1.576e-08, 0.0, 1.0, 7.882e-09, 0.0, 1.0, 7.882e-09, 0.0, 1.0, 1.576e-08, 0.0, 1.0, 1.576e-08, 0.0, 1.0, -0.9441, -0.319, -0.08247, -0.9441, -0.319, -0.08247, -0.9441, -0.319, -0.08247, -0.9441, -0.319, -0.08247, -1.282e-07, 0.9438, -0.3305, -7.527e-08, 0.554, -0.8325, -7.86e-08, 0.5786, -0.8156, -1.282e-07, 0.9438, -0.3305, -2.567e-07, -0.5669, -0.8238, -4.322e-07, -0.9545, -0.2982, -4.322e-07, -0.9545, -0.2982, -2.682e-07, -0.5924, -0.8057, -0.991, 0.0, -0.1336, -0.991, 0.0, -0.1336, -0.9978, 0.0, -0.06695, -0.9993, 0.0, -0.0379, 4.28e-07, 0.9452, -0.3264, 2.516e-07, 0.5557, -0.8314, 2.628e-07, 0.5803, -0.8144, 4.28e-07, 0.9452, -0.3264, -7.527e-08, 0.554, -0.8325, 0.0, -0.572, -0.8202, 0.0, -0.5978, -0.8016, -7.86e-08, 0.5786, -0.8156, -0.991, 0.0, -0.1336, -0.991, 0.0, -0.1336, -0.9978, 0.0, -0.06695, -0.9993, 0.0, -0.0378, 2.516e-07, 0.5557, -0.8314, -2.567e-07, -0.5669, -0.8238, -2.682e-07, -0.5924, -0.8057, 2.628e-07, 0.5803, -0.8144, 0.0, -0.572, -0.8202, 0.0, -0.9585, -0.2852, 0.0, -0.9585, -0.2852, 0.0, -0.5978, -0.8016, -1.0, 0.0, 0.0, -1.0, 0.0, 0.0, -1.0, 0.0, 0.0, -1.0, 0.0, 0.0, -1.0, 0.0, 0.0, -1.0, 0.0, 0.0, -1.0, 0.0, 0.0, -1.0, 0.0, 0.0, 1.0, 0.0, 0.0, 1.0, 0.0, 0.0, 1.0, 0.0, 0.0, 1.0, 0.0, 0.0, 1.0, 0.0, 0.0, 1.0, 0.0, 0.0, 1.0, 0.0, 0.0, 1.0, 0.0, 0.0, 0.0, 0.0, 1.0, 0.0, 0.0, 1.0, 0.0, 0.0, 1.0, 7.882e-09, 0.0, 1.0, 7.882e-09, 0.0, 1.0, 7.809e-08, 0.554, -0.8325, 8.155e-08, 0.5786, -0.8156, 0.0, -0.5978, -0.8016, 0.0, -0.572, -0.8202, 0.0, 0.9452, -0.3264, 0.0, 0.9452, -0.3264, 0.0, 0.5803, -0.8144, 0.0, 0.5557, -0.8314, 0.0, 0.0, 1.0, 0.0, 0.0, 1.0, 0.0, 0.0, 1.0, 0.0, 0.0, 1.0, 0.9963, 0.0, -0.08583, 0.9963, 0.0, -0.08583, 0.9963, 0.0, -0.08583, 0.9963, 0.0, -0.08583, -3.97e-09, 0.0, -1.0, -7.941e-09, 0.0, -1.0, -7.941e-09, 0.0, -1.0, -7.941e-09, 0.0, -1.0, -3.97e-09, 0.0, -1.0, 0.5893, -0.8068, -0.04265, 0.5893, -0.8068, -0.04265, 0.5893, -0.8068, -0.04265, 0.5893, -0.8068, -0.04265, 0.0, -0.5669, -0.8238, 0.0, -0.5924, -0.8057, 0.0, -0.9545, -0.2982, 0.0, -0.9545, -0.2982, 0.08109, -0.1742, 0.9814, -0.08109, -0.1742, 0.9814, -0.06714, -0.4151, 0.9073, 0.06714, -0.4151, 0.9073, 0.08721, 0.0, 0.9962, -0.08721, 0.0, 0.9962, -0.08109, -0.1742, 0.9814, 0.08109, -0.1742, 0.9814, 0.08721, 0.0, 0.9962, -0.08721, 0.0, 0.9962, -0.08721, 0.0, 0.9962, 0.08721, 0.0, 0.9962, 0.08721, 0.0, 0.9962, -0.08721, 0.0, 0.9962, -0.08721, 0.0, 0.9962, 0.08721, 0.0, 0.9962, 0.08721, -2.83e-09, 0.9962, -0.08721, -2.83e-09, 0.9962, -0.08721, 0.0, 0.9962, 0.08721, 0.0, 0.9962, 0.08721, -5.659e-09, 0.9962, -0.08721, -5.659e-09, 0.9962, -0.08721, -2.83e-09, 0.9962, 0.08721, -2.83e-09, 0.9962, 0.1009, 0.02123, 0.9947, 0.04559, 0.2795, 0.9591, -0.04559, 0.2795, 0.9591, -0.1009, 0.02123, 0.9947, 0.04859, -0.6658, 0.7445, -0.04859, -0.6658, 0.7445, -0.03149, -0.8241, 0.5655, 0.03149, -0.8241, 0.5655, -0.02225, -0.9997, -0.003398, 0.02225, -0.9997, -0.003398, 0.02194, -0.9998, -0.0017, -0.02194, -0.9998, -0.0017, 0.3535, -0.9351, -0.02402, 0.02194, -0.9998, -0.0017, 0.02225, -0.9997, -0.003398, 0.3194, -0.9467, -0.04207, 0.9978, 0.0, -0.06695, 0.998, 0.0, 0.06395, 0.998, 0.0, 0.06395, 0.9978, 0.0, -0.06695, 0.0, 0.0, 1.0, 0.0, 0.0, 1.0, 0.0, 0.0, 1.0, 0.0, 0.0, 1.0, 0.0, 1.0, -6.022e-07, 0.0, 1.0, -6.022e-07, 0.0, 1.0, -1.287e-06, 0.0, 1.0, -1.287e-06, -0.9979, -0.002396, 0.06409, -0.9979, -0.004791, 0.06423, -0.992, -0.005784, 0.1259, -0.9921, -0.0008868, 0.1256, -0.9979, 0.004791, 0.06423, -0.9979, 0.002396, 0.06409, -0.9921, 0.0008868, 0.1256, -0.992, 0.005784, 0.1259, -0.9972, -0.04534, -0.05937, -0.9977, -0.02267, -0.06318, -0.9979, 0.002396, 0.06409, -0.9979, 0.004791, 0.06423, -0.9888, -0.09042, -0.1184, -0.9907, -0.05494, -0.1245, -0.9977, -0.02267, -0.06318, -0.9972, -0.04534, -0.05937, -0.9907, 0.05494, -0.1245, -0.9888, 0.09042, -0.1184, -0.9972, 0.04534, -0.05937, -0.9977, 0.02267, -0.06318, 0.0, 1.0, -1.662e-07, 0.0, 1.0, 0.0, 0.0, 1.0, 0.0, 0.0, 1.0, -1.688e-07, 0.0, 1.0, -3.446e-07, 0.0, 1.0, -1.662e-07, 0.0, 1.0, -1.688e-07, -0.9735, -0.1902, -0.1268, -0.9678, -0.07889, -0.2391, -0.9702, -0.09549, -0.2228, 0.0, 1.0, 0.0, 0.0, 1.0, 0.0, 0.0, 1.0, 0.0, -0.9921, -0.0008868, 0.1256, -0.992, -0.005784, 0.1259, -0.992, 0.005784, 0.1259, -0.9921, 0.0008868, 0.1256, 0.0, -1.0, -2.039e-07, 0.0, -1.0, -1.953e-07, 0.0, -1.0, -2.084e-07, 0.0, -1.0, -2.069e-07, -0.9993, 0.0, 0.03617, -0.9995, 0.0, 0.03156, -0.9995, 0.0, 0.03156, -0.9993, 0.0, 0.03617, -0.9991, 0.0, 0.04305, -0.9993, 0.0, 0.03617, -0.9993, 0.0, 0.03617, -0.9991, 0.0, 0.04305, -0.9702, -0.09549, -0.2228, -0.9678, -0.07889, -0.2391, -0.9678, 0.07889, -0.2391, -0.9702, 0.09549, -0.2228, -0.9995, 0.0, 0.03156, -0.9994, 0.0, 0.03384, -0.9994, 0.0, 0.03384, -0.9995, 0.0, 0.03156, 0.0, -0.3827, 0.9239, 0.0, -0.3827, 0.9239, 0.0, -0.3827, 0.9239, 0.0, -0.3827, 0.9239, 0.0, -0.9239, 0.3827, 0.0, -0.9239, 0.3827, 0.0, -0.9239, 0.3827, 0.0, -0.9239, 0.3827, 0.0, -0.9239, -0.3827, 0.0, -0.9239, -0.3827, 0.0, -0.9239, -0.3827, 0.0, -0.9239, -0.3827, 0.0, -0.3827, -0.9239, 0.0, -0.3827, -0.9239, 0.0, -0.3827, -0.9239, 0.0, -0.3827, -0.9239, 0.0, 0.3827, -0.9239, 0.0, 0.3827, -0.9239, 0.0, 0.3827, -0.9239, 0.0, 0.3827, -0.9239, 0.0, 0.9239, -0.3827, 0.0, 0.9239, -0.3827, 0.0, 0.9239, -0.3827, 0.0, 0.9239, -0.3827, -1.0, 1.374e-07, -7.5e-08, -1.0, 1.374e-07, -7.5e-08, -1.0, 1.374e-07, -7.5e-08, -1.0, 1.374e-07, -7.5e-08, -1.0, 1.374e-07, -7.5e-08, -1.0, 1.374e-07, -7.5e-08, -1.0, 1.374e-07, -7.5e-08, -1.0, 1.374e-07, -7.5e-08, 0.0, 0.9239, 0.3827, 0.0, 0.9239, 0.3827, 0.0, 0.9239, 0.3827, 0.0, 0.9239, 0.3827, 0.0, 0.3827, 0.9239, 0.0, 0.3827, 0.9239, 0.0, 0.3827, 0.9239, 0.0, 0.3827, 0.9239, 0.0, -0.3827, 0.9239, 0.0, -0.3827, 0.9239, 0.0, -0.3827, 0.9239, 0.0, -0.3827, 0.9239, 0.0, -0.9239, 0.3827, 0.0, -0.9239, 0.3827, 0.0, -0.9239, 0.3827, 0.0, -0.9239, 0.3827, 0.0, -0.9239, -0.3827, 0.0, -0.9239, -0.3827, 0.0, -0.9239, -0.3827, 0.0, -0.9239, -0.3827, 0.0, -0.3827, -0.9239, 0.0, -0.3827, -0.9239, 0.0, -0.3827, -0.9239, 0.0, -0.3827, -0.9239, 0.0, 0.3827, -0.9239, 0.0, 0.3827, -0.9239, 0.0, 0.3827, -0.9239, 0.0, 0.3827, -0.9239, 0.0, 0.9239, -0.3827, 0.0, 0.9239, -0.3827, 0.0, 0.9239, -0.3827, 0.0, 0.9239, -0.3827, -1.0, 1.374e-07, -7.5e-08, -1.0, 1.374e-07, -7.5e-08, -1.0, 1.374e-07, -7.5e-08, -1.0, 1.374e-07, -7.5e-08, -1.0, 1.374e-07, -7.5e-08, -1.0, 1.374e-07, -7.5e-08, -1.0, 1.374e-07, -7.5e-08, -1.0, 1.374e-07, -7.5e-08, 0.0, 0.9239, 0.3827, 0.0, 0.9239, 0.3827, 0.0, 0.9239, 0.3827, 0.0, 0.9239, 0.3827, 0.0, 0.3827, 0.9239, 0.0, 0.3827, 0.9239, 0.0, 0.3827, 0.9239, 0.0, 0.3827, 0.9239, 0.0, -0.3827, 0.9239, 0.0, -0.3827, 0.9239, 0.0, -0.3827, 0.9239, 0.0, -0.3827, 0.9239, 0.0, -0.9239, 0.3827, 0.0, -0.9239, 0.3827, 0.0, -0.9239, 0.3827, 0.0, -0.9239, 0.3827, 0.0, -0.9239, -0.3827, 0.0, -0.9239, -0.3827, 0.0, -0.9239, -0.3827, 0.0, -0.9239, -0.3827, 0.0, -0.3827, -0.9239, 0.0, -0.3827, -0.9239, 0.0, -0.3827, -0.9239, 0.0, -0.3827, -0.9239, 0.0, 0.3827, -0.9239, 0.0, 0.3827, -0.9239, 0.0, 0.3827, -0.9239, 0.0, 0.3827, -0.9239, 0.0, 0.9239, -0.3827, 0.0, 0.9239, -0.3827, 0.0, 0.9239, -0.3827, 0.0, 0.9239, -0.3827, 1.0, 1.145e-07, -7.5e-08, 1.0, 1.145e-07, -7.5e-08, 1.0, 1.145e-07, -7.5e-08, 1.0, 1.145e-07, -7.5e-08, 1.0, 1.145e-07, -7.5e-08, 1.0, 1.145e-07, -7.5e-08, 1.0, 1.145e-07, -7.5e-08, 1.0, 1.145e-07, -7.5e-08, 0.0, 0.9239, 0.3827, 0.0, 0.9239, 0.3827, 0.0, 0.9239, 0.3827, 0.0, 0.9239, 0.3827, 0.0, 0.3827, 0.9239, 0.0, 0.3827, 0.9239, 0.0, 0.3827, 0.9239, 0.0, 0.3827, 0.9239, 0.0, -0.3827, 0.9239, 0.0, -0.3827, 0.9239, 0.0, -0.3827, 0.9239, 0.0, -0.3827, 0.9239, 0.0, -0.9239, 0.3827, 0.0, -0.9239, 0.3827, 0.0, -0.9239, 0.3827, 0.0, -0.9239, 0.3827, 0.0, -0.9239, -0.3827, 0.0, -0.9239, -0.3827, 0.0, -0.9239, -0.3827, 0.0, -0.9239, -0.3827, 0.0, -0.3827, -0.9239, 0.0, -0.3827, -0.9239, 0.0, -0.3827, -0.9239, 0.0, -0.3827, -0.9239, 0.0, 0.3827, -0.9239, 0.0, 0.3827, -0.9239, 0.0, 0.3827, -0.9239, 0.0, 0.3827, -0.9239, 0.0, 0.9239, -0.3827, 0.0, 0.9239, -0.3827, 0.0, 0.9239, -0.3827, 0.0, 0.9239, -0.3827, 1.0, 1.145e-07, -7.5e-08, 1.0, 1.145e-07, -7.5e-08, 1.0, 1.145e-07, -7.5e-08, 1.0, 1.145e-07, -7.5e-08, 1.0, 1.145e-07, -7.5e-08, 1.0, 1.145e-07, -7.5e-08, 1.0, 1.145e-07, -7.5e-08, 1.0, 1.145e-07, -7.5e-08, 0.0, 0.9239, 0.3827, 0.0, 0.9239, 0.3827, 0.0, 0.9239, 0.3827, 0.0, 0.9239, 0.3827, 0.0, 0.3827, 0.9239, 0.0, 0.3827, 0.9239, 0.0, 0.3827, 0.9239, 0.0, 0.3827, 0.9239])] * 3)])

# ---- objects
ob_car = bpy.data.objects.new('car', me_car)

# ---- transforms, parenting, visibility, modifiers, constraints
ob_car.location = (0.0, -1.885, -0.1154)
ob_car.lock_rotations_4d = False
ob_car.empty_display_type = 'ARROWS'
ob_car.lineart.crease_threshold = 0.0

# ---- collection membership
col_collection.objects.link(ob_car)

# ---- scene / render settings (as saved in the file)
scene.frame_start = 1; scene.frame_end = 250; scene.frame_set(4)
scene.render.engine = 'BLENDER_EEVEE_NEXT'
scene.cycles.sampling_pattern = 'TABULATED_SOBOL'
scene.view_settings.view_transform = 'Filmic'
bpy.context.view_layer.update()

# ---- added for rendering (the .blend has no active camera and no usable light): camera, sun
cam_auto = bpy.data.cameras.new('AutoCamera')
cam_auto.lens = 50.0
cam_auto.sensor_width = 36.0
cam_auto.clip_end = 1000.0
ob_auto_camera = bpy.data.objects.new('AutoCamera', cam_auto)
scene.collection.objects.link(ob_auto_camera)
ob_auto_camera.location = (5.19514, -6.24531, 5.04993)
ob_auto_camera.rotation_euler = (1.09748, -7.21219e-08, 0.694738)
scene.camera = ob_auto_camera
light_auto_sun = bpy.data.lights.new('AutoSun', 'SUN')
light_auto_sun.energy = 3.0
light_auto_sun.angle = 0.0523599
ob_auto_sun = bpy.data.objects.new('AutoSun', light_auto_sun)
scene.collection.objects.link(ob_auto_sun)
ob_auto_sun.rotation_euler = (0.872665, 0.174533, 0.523599)
bpy.context.view_layer.update()
